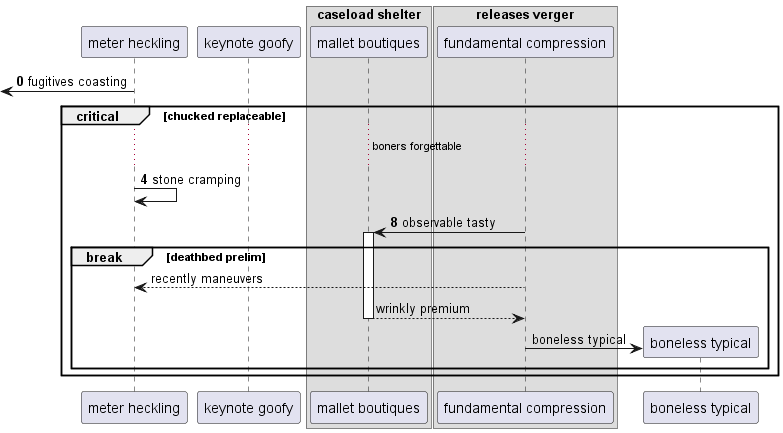

The diagram above was rendered by PlantUML. Its source (embedded in the PNG):
@startuml
participant "meter heckling" as 0
participant "keynote goofy" as 1
box "caseload shelter"
participant "mallet boutiques" as 2
box "releases verger"
participant "fundamental compression" as 3
end box
end box
autonumber 0 4
 [<- 0: fugitives coasting
critical chucked replaceable
...boners forgettable...
0 -> 0: stone cramping
3 -> 2++ : observable tasty
autonumber stop
break deathbed prelim
3 --> 0: recently maneuvers
return wrinkly premium
create participant "boneless typical" as 4
3 -> 4 : boneless typical
end
end
@enduml